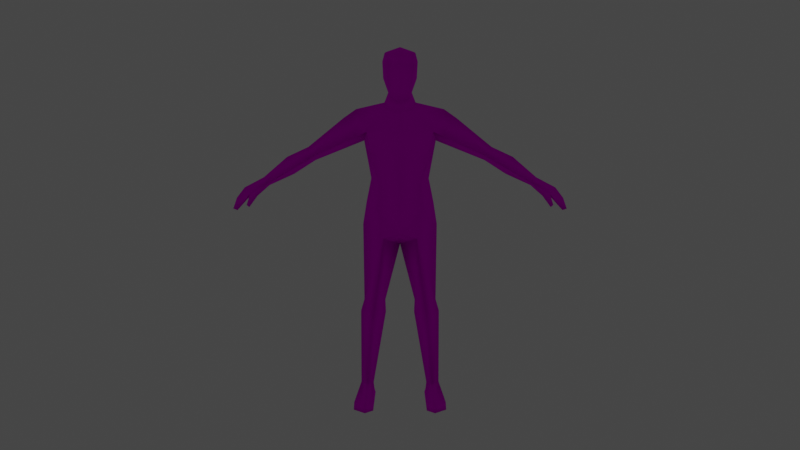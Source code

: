 # Source: human.blend  (saved by Blender 4.0.36; exported with 4.5.12 LTS)
import bpy
from mathutils import Matrix  # noqa: F401  (used for matrix-valued properties, if any)

bpy.ops.wm.read_factory_settings(use_empty=True)
scene = bpy.context.scene
scene.name = 'Scene'

# ---- collections
col_collection = bpy.data.collections.new('Collection'); scene.collection.children.link(col_collection)

# ---- images (referenced by path relative to the original .blend; pixels are not part of the script)
import os
ASSET_DIR = os.environ.get("B2B_ASSET_DIR", "")  # directory of the original .blend (textures are referenced by path, not embedded)
HERE = os.path.dirname(os.path.abspath(__file__))  # packed textures are extracted next to this script under _unpacked/

def load_image(name, relpath, width, height, colorspace="sRGB"):
    """Load a texture the original file referenced (path relative to the .blend, or extracted next to this script)."""
    p = next((c for c in (os.path.join(HERE, relpath), os.path.join(ASSET_DIR, relpath)) if relpath and os.path.exists(c)), "")
    if p:
        img = bpy.data.images.load(p, check_existing=True)
        img.name = name
    else:  # same state as the original file: an image datablock whose file is absent (Cycles renders it pink)
        img = bpy.data.images.new(name, width, height)
        img.source = "FILE"
        img.filepath = "//" + (relpath or name)
    img.colorspace_settings.name = colorspace
    return img
img_human_png = load_image('human.png', 'human.png', 1024, 1024, 'sRGB')

# ---- materials (node trees are filled in below, after node groups)
mat_human = bpy.data.materials.new('human')
mat_human.use_transparent_shadow = False
mat_human.roughness = 0.5

# ---- material node trees
mat_human.use_nodes = True; mat_human.node_tree.nodes.clear()
_N = mat_human.node_tree.nodes; _L = mat_human.node_tree.links
n0 = _N.new('ShaderNodeBsdfPrincipled'); n0.name = 'Principled BSDF'; n0.location = (10, 300)
n0.distribution = 'GGX'
n0.subsurface_method = 'BURLEY'
n0.inputs[2].default_value = 1.0
n0.inputs[3].default_value = 1.45
n0.inputs[13].default_value = 0.0
n0.inputs[27].default_value = (0.0, 0.0, 0.0, 1.0)
n0.inputs[28].default_value = 1.0
n1 = _N.new('ShaderNodeOutputMaterial'); n1.name = 'Material Output'; n1.location = (300, 300)
n2 = _N.new('ShaderNodeTexImage'); n2.name = 'Image Texture'; n2.location = (-300, 600)
n2.image = img_human_png
_L.new(n0.outputs[0], n1.inputs[0])
_L.new(n2.outputs[0], n0.inputs[0])
n1.is_active_output = True

# ---- world
world_world = bpy.data.worlds.new('World'); scene.world = world_world
world_world.use_nodes = True; world_world.node_tree.nodes.clear()
_N = world_world.node_tree.nodes; _L = world_world.node_tree.links
n0 = _N.new('ShaderNodeOutputWorld'); n0.name = 'World Output'; n0.location = (300, 300)
n1 = _N.new('ShaderNodeBackground'); n1.name = 'Background'; n1.location = (10, 300)
n1.inputs[0].default_value = (0.05088, 0.05088, 0.05088, 1.0)
_L.new(n1.outputs[0], n0.inputs[0])
n0.is_active_output = True
world_world.color = (0.05088, 0.05088, 0.05088)
world_world.use_sun_shadow = False
world_world.sun_shadow_jitter_overblur = 0.0

# ---- cameras
cam_camera = bpy.data.cameras.new('Camera')
cam_camera.clip_start = 0.003
cam_camera.clip_end = 100.0
cam_camera.lens = 49.45
cam_camera.lens_unit = 'FOV'

# ---- lights
light_point = bpy.data.lights.new('Point', 'POINT')
light_point.transmission_factor = 0.0
light_point.use_soft_falloff = False
light_point.shadow_maximum_resolution = 0.006
light_point.use_absolute_resolution = True

# ---- meshes
me_human = bpy.data.meshes.new('human')
me_human.from_pydata([(0.06395, 0.05632, 1.664), (0.03125, -0.09713, 1.579), (0.05459, -0.02133, 1.59), (0.07741, -0.02355, 1.657), (0.0596, 0.02353, 1.772), (0.07009, -0.02436, 1.776), (0.05653, -0.07455, 1.772), (0.0939, -0.1114, 1.176), (0.1359, -0.03723, 1.181), (0.1069, 0.04357, 1.186), (0.1062, -0.1109, 1.047), (0.16, -0.01821, 1.056), (0.107, 0.06961, 1.047), (0.135, -0.1023, 1.317), (0.1688, 0.00827, 1.353), (0.135, 0.07555, 1.293), (0.1545, -0.08578, 1.42), (0.1496, 0.09857, 1.419), (0.07921, -0.1189, 0.9056), (0.1773, -0.01808, 0.9451), (0.08197, 0.07631, 0.9064), (0.1222, -0.07669, 0.5502), (0.1228, 0.06298, 0.4603), (0.117, 0.04828, 0.5432), (0.07241, -0.006686, 0.5411), (0.1331, -0.06766, 0.4631), (0.1764, 0.0001169, 0.5411), (0.1965, -0.002573, 0.08281), (0.1937, 0.002316, 0.4777), (0.06975, -0.009362, 0.4777), (0.1643, -0.03617, 0.08281), (0.1588, 0.04493, 0.08281), (0.1338, -0.007654, 0.08281), (0.1194, 0.05273, 0.5102), (0.1275, -0.0795, 0.5109), (0.1851, 0.001081, 0.5094), (0.07105, -0.007985, 0.5094), (0.2298, -0.1215, 0.03017), (0.1731, -0.1586, 0.03017), (0.1321, -0.131, 0.03017), (0.2315, -0.1435, -0.0001111), (0.1749, -0.1806, -0.0001111), (0.1338, -0.1529, -0.0001111), (0.1939, 0.03141, 0.03017), (0.157, 0.06843, 0.03017), (0.1311, 0.02633, 0.03017), (0.1972, 0.04538, -0.0001111), (0.157, 0.06843, -0.0001111), (0.1256, 0.03959, -0.0001111), (0.05355, -0.05125, 1.513), (0.0752, -0.006359, 1.533), (0.05943, 0.04832, 1.53), (0.2054, 0.02364, 1.501), (0.2643, 0.01896, 1.46), (0.2078, -0.06563, 1.389), (0.2078, 0.08613, 1.389), (0.4014, 0.01698, 1.254), (0.6512, 0.01616, 1.169), (0.4016, -0.02896, 1.292), (0.3975, 0.05733, 1.294), (0.6248, 0.01733, 1.129), (0.4337, 0.01809, 1.319), (0.4373, -0.03828, 1.273), (0.6386, -0.02476, 1.146), (0.6386, 0.05341, 1.146), (0.5039, 0.01755, 1.186), (0.4253, 0.06891, 1.278), (0.5362, 0.01763, 1.27), (0.7452, 0.01616, 1.118), (0.7855, 0.01616, 1.065), (0.8056, 0.01769, 1.01), (0.7157, -0.03132, 1.098), (0.7787, -0.02705, 1.017), (0.7205, 0.0678, 1.092), (0.7744, 0.06723, 1.03), (0.6663, 0.06209, 1.126), (0.6798, -0.04052, 1.097), (0.7173, 0.01733, 1.077), (0.7788, 0.01733, 1.016), (0.6802, -0.01265, 1.086), (0.6526, 0.01733, 1.113), (0.06137, -0.1157, 1.732), (0.06137, 0.05689, 1.741), (0.08109, -0.02421, 1.735), (0.04985, -0.1154, 1.64), (0.03775, -0.05753, 1.578), (0.04836, 0.026, 1.591), (0.7306, -0.04616, 1.05), (0.7189, -0.05405, 1.043), (0.7188, -0.04278, 1.038), (-0.06395, 0.05632, 1.664), (0.0, 0.07164, 1.656), (0.0, -0.1098, 1.568), (-0.03125, -0.09713, 1.579), (-0.05459, -0.02133, 1.59), (-0.07741, -0.02355, 1.657), (-0.0596, 0.02353, 1.772), (0.0, 0.03398, 1.791), (-0.07009, -0.02436, 1.776), (0.0, -0.0261, 1.8), (-0.05653, -0.07455, 1.772), (0.0, -0.09017, 1.788), (0.0, 0.06577, 1.187), (0.0, -0.1426, 1.174), (-0.0939, -0.1114, 1.176), (-0.1359, -0.03723, 1.181), (-0.1069, 0.04357, 1.186), (0.0, 0.1016, 1.052), (0.0, -0.1316, 1.044), (-0.1062, -0.1109, 1.047), (-0.16, -0.01821, 1.056), (-0.107, 0.06961, 1.047), (0.0, 0.07825, 1.293), (0.0, -0.1508, 1.316), (-0.135, -0.1023, 1.317), (-0.1688, 0.00827, 1.353), (-0.135, 0.07555, 1.293), (0.0, 0.094, 1.422), (0.0, -0.1253, 1.422), (-0.1545, -0.08578, 1.42), (-0.1496, 0.09857, 1.419), (0.0, 0.1056, 0.9745), (0.0, -0.1233, 0.9315), (-0.07921, -0.1189, 0.9056), (-0.1773, -0.01808, 0.9451), (-0.08197, 0.07631, 0.9064), (0.0, -1.361e-07, 0.8352), (-0.1222, -0.07669, 0.5502), (-0.1228, 0.06298, 0.4603), (-0.117, 0.04828, 0.5432), (-0.07241, -0.006686, 0.5411), (-0.1331, -0.06766, 0.4631), (-0.1764, 0.0001169, 0.5411), (-0.1965, -0.002573, 0.08281), (-0.1937, 0.002316, 0.4777), (-0.06975, -0.009362, 0.4777), (-0.1643, -0.03617, 0.08281), (-0.1588, 0.04493, 0.08281), (-0.1338, -0.007654, 0.08281), (-0.1194, 0.05273, 0.5102), (-0.1275, -0.0795, 0.5109), (-0.1851, 0.001081, 0.5094), (-0.07105, -0.007985, 0.5094), (-0.2298, -0.1215, 0.03017), (-0.1731, -0.1586, 0.03017), (-0.1321, -0.131, 0.03017), (-0.2315, -0.1435, -0.0001111), (-0.1749, -0.1806, -0.0001111), (-0.1338, -0.1529, -0.0001111), (-0.1939, 0.03141, 0.03017), (-0.157, 0.06843, 0.03017), (-0.1311, 0.02633, 0.03017), (-0.1972, 0.04538, -0.0001111), (-0.157, 0.06843, -0.0001111), (-0.1256, 0.03959, -0.0001111), (0.0, 0.05968, 1.526), (-0.05355, -0.05125, 1.513), (0.0, -0.06744, 1.507), (-0.0752, -0.006359, 1.533), (-0.05943, 0.04832, 1.53), (-0.2054, 0.02364, 1.501), (-0.2643, 0.01896, 1.46), (-0.2078, -0.06563, 1.389), (-0.2078, 0.08613, 1.389), (-0.4014, 0.01698, 1.254), (-0.6512, 0.01616, 1.169), (-0.4016, -0.02896, 1.292), (-0.3975, 0.05733, 1.294), (-0.6248, 0.01733, 1.129), (-0.4337, 0.01809, 1.319), (-0.4373, -0.03828, 1.273), (-0.6386, -0.02476, 1.146), (-0.6386, 0.05341, 1.146), (-0.5039, 0.01755, 1.186), (-0.4253, 0.06891, 1.278), (-0.5362, 0.01763, 1.27), (-0.7452, 0.01616, 1.118), (-0.7855, 0.01616, 1.065), (-0.8056, 0.01769, 1.01), (-0.7157, -0.03132, 1.098), (-0.7787, -0.02705, 1.017), (-0.7205, 0.0678, 1.092), (-0.7744, 0.06723, 1.03), (-0.6663, 0.06209, 1.126), (-0.6798, -0.04052, 1.097), (-0.7173, 0.01733, 1.077), (-0.7788, 0.01733, 1.016), (-0.6802, -0.01265, 1.086), (-0.6526, 0.01733, 1.113), (0.0, -0.1305, 1.741), (0.0, 0.07447, 1.743), (-0.06137, -0.1157, 1.732), (-0.06137, 0.05689, 1.741), (-0.08109, -0.02421, 1.735), (0.0, -0.1317, 1.637), (-0.04985, -0.1154, 1.64), (0.0, -0.07493, 1.573), (-0.03775, -0.05753, 1.578), (0.0, 0.03862, 1.587), (-0.04836, 0.026, 1.591), (-0.7306, -0.04616, 1.05), (-0.7189, -0.05405, 1.043), (-0.7188, -0.04278, 1.038)], [], [(82, 190, 97, 4), (1, 2, 3, 84), (189, 81, 6, 101), (84, 3, 83, 81), (2, 0, 3), (81, 83, 5, 6), (83, 82, 4, 5), (1, 92, 196, 85), (2, 86, 0), (4, 97, 99, 5), (5, 99, 101, 6), (9, 8, 11, 12), (7, 103, 108, 10), (102, 9, 12, 107), (8, 7, 10, 11), (8, 9, 15, 14), (103, 7, 13, 113), (9, 102, 112, 15), (7, 8, 14, 13), (14, 15, 17), (113, 13, 16, 118), (15, 112, 117, 17), (13, 14, 16), (107, 12, 20, 121), (10, 108, 122, 18), (122, 126, 18), (20, 126, 121), (18, 126, 24, 21), (126, 20, 23, 24), (73, 75, 57, 68), (11, 19, 20, 12), (29, 22, 31, 32), (35, 34, 25, 28), (34, 36, 29, 25), (33, 35, 28, 22), (36, 33, 22, 29), (28, 25, 30, 27), (22, 28, 27, 31), (25, 29, 32, 30), (24, 23, 33, 36), (23, 26, 35, 33), (21, 24, 36, 34), (26, 21, 34, 35), (27, 30, 38, 37), (30, 32, 39, 38), (37, 38, 41, 40), (38, 39, 42, 41), (31, 27, 43, 44), (32, 31, 44, 45), (44, 43, 46, 47), (45, 44, 47, 48), (27, 37, 43), (32, 45, 39), (40, 46, 43, 37), (39, 45, 48, 42), (48, 46, 42), (40, 41, 42), (42, 46, 40), (47, 46, 48), (118, 49, 157), (17, 117, 155, 51), (49, 118, 16), (52, 49, 16), (52, 17, 51), (51, 86, 2, 50), (50, 2, 85, 49), (49, 85, 196, 157), (49, 52, 50), (50, 52, 51), (52, 16, 54), (52, 55, 17), (53, 52, 54), (53, 55, 52), (14, 54, 16), (17, 55, 14), (54, 14, 56, 58), (53, 54, 58, 61), (14, 55, 59, 56), (55, 53, 61, 59), (61, 58, 62), (56, 59, 66), (59, 61, 66), (58, 56, 62), (66, 67, 57, 64), (65, 66, 64, 60), (67, 62, 63, 57), (62, 65, 60, 63), (62, 56, 65), (61, 62, 67), (56, 66, 65), (66, 61, 67), (69, 68, 71, 72), (70, 69, 72), (63, 71, 68, 57), (74, 73, 68, 69), (70, 74, 69), (64, 57, 75), (71, 63, 76), (72, 78, 70), (74, 70, 78), (72, 71, 77, 78), (74, 78, 77, 73), (76, 63, 79), (60, 79, 63), (60, 64, 75, 80), (79, 60, 80), (73, 77, 80, 75), (71, 79, 80), (80, 77, 71), (3, 0, 82, 83), (92, 1, 84, 194), (0, 91, 190, 82), (194, 84, 81, 189), (155, 198, 86, 51), (76, 79, 89, 88), (79, 71, 87, 89), (71, 76, 88, 87), (87, 88, 89), (85, 2, 1), (0, 86, 198, 91), (26, 19, 18, 21), (20, 19, 26, 23), (19, 11, 10, 18), (192, 96, 97, 190), (93, 195, 95, 94), (189, 101, 100, 191), (195, 191, 193, 95), (94, 95, 90), (191, 100, 98, 193), (193, 98, 96, 192), (93, 197, 196, 92), (94, 90, 199), (96, 98, 99, 97), (98, 100, 101, 99), (106, 111, 110, 105), (104, 109, 108, 103), (102, 107, 111, 106), (105, 110, 109, 104), (105, 115, 116, 106), (103, 113, 114, 104), (106, 116, 112, 102), (104, 114, 115, 105), (115, 120, 116), (113, 118, 119, 114), (116, 120, 117, 112), (114, 119, 115), (107, 121, 125, 111), (109, 123, 122, 108), (122, 123, 126), (125, 121, 126), (123, 127, 130, 126), (126, 130, 129, 125), (181, 176, 165, 183), (110, 111, 125, 124), (135, 138, 137, 128), (141, 134, 131, 140), (140, 131, 135, 142), (139, 128, 134, 141), (142, 135, 128, 139), (134, 133, 136, 131), (128, 137, 133, 134), (131, 136, 138, 135), (130, 142, 139, 129), (129, 139, 141, 132), (127, 140, 142, 130), (132, 141, 140, 127), (133, 143, 144, 136), (136, 144, 145, 138), (143, 146, 147, 144), (144, 147, 148, 145), (137, 150, 149, 133), (138, 151, 150, 137), (150, 153, 152, 149), (151, 154, 153, 150), (133, 149, 143), (138, 145, 151), (146, 143, 149, 152), (145, 148, 154, 151), (154, 148, 152), (146, 148, 147), (148, 146, 152), (153, 154, 152), (118, 157, 156), (120, 159, 155, 117), (156, 119, 118), (160, 119, 156), (160, 159, 120), (159, 158, 94, 199), (158, 156, 197, 94), (156, 157, 196, 197), (156, 158, 160), (158, 159, 160), (160, 162, 119), (160, 120, 163), (161, 162, 160), (161, 160, 163), (115, 119, 162), (120, 115, 163), (162, 166, 164, 115), (161, 169, 166, 162), (115, 164, 167, 163), (163, 167, 169, 161), (169, 170, 166), (164, 174, 167), (167, 174, 169), (166, 170, 164), (174, 172, 165, 175), (173, 168, 172, 174), (175, 165, 171, 170), (170, 171, 168, 173), (170, 173, 164), (169, 175, 170), (164, 173, 174), (174, 175, 169), (177, 180, 179, 176), (178, 180, 177), (171, 165, 176, 179), (182, 177, 176, 181), (178, 177, 182), (172, 183, 165), (179, 184, 171), (180, 178, 186), (182, 186, 178), (180, 186, 185, 179), (182, 181, 185, 186), (184, 187, 171), (168, 171, 187), (168, 188, 183, 172), (187, 188, 168), (181, 183, 188, 185), (179, 188, 187), (188, 179, 185), (95, 193, 192, 90), (92, 194, 195, 93), (90, 192, 190, 91), (194, 189, 191, 195), (155, 159, 199, 198), (184, 201, 202, 187), (187, 202, 200, 179), (179, 200, 201, 184), (200, 202, 201), (197, 93, 94), (90, 91, 198, 199), (132, 127, 123, 124), (125, 129, 132, 124), (124, 123, 109, 110)])
me_human.polygons.foreach_set('use_smooth', [True] * 246)
_uv = me_human.uv_layers.new(name='UVMap')
_uv.uv.foreach_set('vector', [0.9025, 0.8789, 0.9581, 0.9033, 0.9075, 0.9564, 0.8759, 0.9025, 0.7469, 0.7388, 0.842, 0.7212, 0.8405, 0.8032, 0.7564, 0.7981, 0.7131, 0.897, 0.7702, 0.8672, 0.7976, 0.902, 0.7613, 0.9493, 0.7564, 0.7981, 0.8405, 0.8032, 0.8394, 0.8688, 0.7702, 0.8672, 0.842, 0.7212, 0.9118, 0.8166, 0.8405, 0.8032, 0.7702, 0.8672, 0.8394, 0.8688, 0.8385, 0.901, 0.7976, 0.902, 0.8394, 0.8688, 0.9025, 0.8789, 0.8759, 0.9025, 0.8385, 0.901, 0.7469, 0.7388, 0.7131, 0.7273, 0.741, 0.7011, 0.7895, 0.7208, 0.842, 0.7212, 0.9007, 0.7296, 0.9118, 0.8166, 0.8759, 0.9025, 0.9075, 0.9564, 0.8359, 0.9733, 0.8385, 0.901, 0.8385, 0.901, 0.8359, 0.9733, 0.7613, 0.9493, 0.7976, 0.902, 0.2134, 0.4466, 0.2306, 0.3962, 0.3042, 0.4168, 0.2958, 0.4762, 0.2385, 0.346, 0.2402, 0.2905, 0.3152, 0.2905, 0.3129, 0.3541, 0.1956, 0.5115, 0.2134, 0.4466, 0.2958, 0.4762, 0.2762, 0.5402, 0.2306, 0.3962, 0.2385, 0.346, 0.3129, 0.3541, 0.3042, 0.4168, 0.2306, 0.3962, 0.2134, 0.4466, 0.1522, 0.4337, 0.1396, 0.3944, 0.2402, 0.2905, 0.2385, 0.346, 0.1638, 0.3521, 0.1695, 0.2905, 0.2134, 0.4466, 0.1956, 0.5115, 0.1361, 0.4997, 0.1522, 0.4337, 0.2385, 0.346, 0.2306, 0.3962, 0.1396, 0.3944, 0.1638, 0.3521, 0.1396, 0.3944, 0.1522, 0.4337, 0.1052, 0.4145, 0.1695, 0.2905, 0.1638, 0.3521, 0.1225, 0.3559, 0.1204, 0.2905, 0.1522, 0.4337, 0.1361, 0.4997, 0.06471, 0.4734, 0.1052, 0.4145, 0.1638, 0.3521, 0.1396, 0.3944, 0.1225, 0.3559, 0.2762, 0.5402, 0.2958, 0.4762, 0.3741, 0.5103, 0.3217, 0.5523, 0.3129, 0.3541, 0.3152, 0.2905, 0.3847, 0.2905, 0.3981, 0.3409, 0.3847, 0.2905, 0.4825, 0.2905, 0.3981, 0.3409, 0.3741, 0.5103, 0.4261, 0.5719, 0.3217, 0.5523, 0.4841, 0.4799, 0.5248, 0.4053, 0.6978, 0.4345, 0.6904, 0.4847, 0.5248, 0.4053, 0.5071, 0.3328, 0.7033, 0.3945, 0.6978, 0.4345, 0.2451, 0.6155, 0.2467, 0.5794, 0.2791, 0.5602, 0.277, 0.6155, 0.3042, 0.4168, 0.3708, 0.426, 0.3741, 0.5103, 0.2958, 0.4762, 0.7327, 0.4395, 0.7501, 0.3933, 0.9551, 0.4335, 0.949, 0.465, 0.7228, 0.5375, 0.7122, 0.4853, 0.7387, 0.4859, 0.7403, 0.5363, 0.7122, 0.4853, 0.7154, 0.437, 0.7327, 0.4395, 0.7387, 0.4859, 0.7205, 0.5847, 0.7228, 0.5375, 0.7403, 0.5363, 0.7504, 0.5871, 0.7154, 0.437, 0.7214, 0.3945, 0.7501, 0.3933, 0.7327, 0.4395, 0.7403, 0.5363, 0.7387, 0.4859, 0.9489, 0.4871, 0.9517, 0.5117, 0.7504, 0.5871, 0.7403, 0.5363, 0.9517, 0.5117, 0.9553, 0.545, 0.7387, 0.4859, 0.7327, 0.4395, 0.949, 0.465, 0.9489, 0.4871, 0.6978, 0.4345, 0.7033, 0.3945, 0.7214, 0.3945, 0.7154, 0.437, 0.7023, 0.5839, 0.7034, 0.5389, 0.7228, 0.5375, 0.7205, 0.5847, 0.6904, 0.4847, 0.6978, 0.4345, 0.7154, 0.437, 0.7122, 0.4853, 0.7034, 0.5389, 0.6904, 0.4847, 0.7122, 0.4853, 0.7228, 0.5375, 0.8453, 0.3452, 0.833, 0.3253, 0.7737, 0.3237, 0.7859, 0.3486, 0.833, 0.3253, 0.8465, 0.3097, 0.7859, 0.3069, 0.7737, 0.3237, 0.7859, 0.3486, 0.7737, 0.3237, 0.7558, 0.3229, 0.7689, 0.355, 0.7737, 0.3237, 0.7859, 0.3069, 0.7688, 0.3001, 0.7558, 0.3229, 0.8746, 0.3543, 0.8453, 0.3452, 0.8506, 0.3766, 0.8761, 0.3835, 0.8465, 0.3097, 0.8745, 0.3007, 0.8761, 0.2717, 0.8522, 0.2784, 0.8761, 0.3835, 0.8506, 0.3766, 0.85, 0.3935, 0.8729, 0.3985, 0.8522, 0.2784, 0.8761, 0.2717, 0.8728, 0.2569, 0.8519, 0.2616, 0.8453, 0.3452, 0.7859, 0.3486, 0.8506, 0.3766, 0.8465, 0.3097, 0.8522, 0.2784, 0.7859, 0.3069, 0.7689, 0.355, 0.85, 0.3935, 0.8506, 0.3766, 0.7859, 0.3486, 0.7859, 0.3069, 0.8522, 0.2784, 0.8519, 0.2616, 0.7688, 0.3001, 0.9028, 0.277, 0.9366, 0.2803, 0.8904, 0.3671, 0.9366, 0.371, 0.9072, 0.3834, 0.8904, 0.3671, 0.8904, 0.3671, 0.9366, 0.2803, 0.9366, 0.371, 0.9199, 0.2662, 0.9366, 0.2803, 0.9028, 0.277, 0.1204, 0.2905, 0.05378, 0.3264, 0.06161, 0.2905, 0.1052, 0.4145, 0.06471, 0.4734, 0.01392, 0.4256, 0.03696, 0.3947, 0.05378, 0.3264, 0.1204, 0.2905, 0.1225, 0.3559, 0.09904, 0.3844, 0.05378, 0.3264, 0.1225, 0.3559, 0.09904, 0.3844, 0.1052, 0.4145, 0.03696, 0.3947, 0.9148, 0.6512, 0.9007, 0.7296, 0.842, 0.7212, 0.8568, 0.656, 0.8568, 0.656, 0.842, 0.7212, 0.7895, 0.7208, 0.8057, 0.641, 0.8057, 0.641, 0.7895, 0.7208, 0.741, 0.7011, 0.7504, 0.6323, 0.05378, 0.3264, 0.09904, 0.3844, 0.05009, 0.3597, 0.05009, 0.3597, 0.09904, 0.3844, 0.03696, 0.3947, 0.3492, 0.9873, 0.2768, 0.9881, 0.2826, 0.9551, 0.3492, 0.9873, 0.4049, 0.9552, 0.4101, 0.9881, 0.3476, 0.9517, 0.3492, 0.9873, 0.2826, 0.9551, 0.3476, 0.9517, 0.4049, 0.9552, 0.3492, 0.9873, 0.2365, 0.9456, 0.2826, 0.9551, 0.2768, 0.9881, 0.4101, 0.9881, 0.4049, 0.9552, 0.4518, 0.9512, 0.2826, 0.9551, 0.2365, 0.9456, 0.2816, 0.8138, 0.3115, 0.8283, 0.3476, 0.9517, 0.2826, 0.9551, 0.3115, 0.8283, 0.3498, 0.8258, 0.4518, 0.9512, 0.4049, 0.9552, 0.385, 0.832, 0.4129, 0.8189, 0.4049, 0.9552, 0.3476, 0.9517, 0.3498, 0.8258, 0.385, 0.832, 0.3498, 0.8258, 0.3115, 0.8283, 0.3146, 0.8059, 0.4129, 0.8189, 0.385, 0.832, 0.3835, 0.8141, 0.385, 0.832, 0.3498, 0.8258, 0.3835, 0.8141, 0.3115, 0.8283, 0.2816, 0.8138, 0.3146, 0.8059, 0.3835, 0.8141, 0.3508, 0.7684, 0.3542, 0.6932, 0.3791, 0.6918, 0.4111, 0.7583, 0.3835, 0.8141, 0.3791, 0.6918, 0.4008, 0.6909, 0.3508, 0.7684, 0.3146, 0.8059, 0.3278, 0.6894, 0.3542, 0.6932, 0.3146, 0.8059, 0.2883, 0.7525, 0.3038, 0.6863, 0.3278, 0.6894, 0.3146, 0.8059, 0.2816, 0.8138, 0.2883, 0.7525, 0.3498, 0.8258, 0.3146, 0.8059, 0.3508, 0.7684, 0.4129, 0.8189, 0.3835, 0.8141, 0.4111, 0.7583, 0.3835, 0.8141, 0.3498, 0.8258, 0.3508, 0.7684, 0.2767, 0.6472, 0.277, 0.6155, 0.3077, 0.6128, 0.3031, 0.6671, 0.2761, 0.677, 0.2767, 0.6472, 0.3031, 0.6671, 0.3061, 0.5619, 0.3077, 0.6128, 0.277, 0.6155, 0.2791, 0.5602, 0.2473, 0.6598, 0.2451, 0.6155, 0.277, 0.6155, 0.2767, 0.6472, 0.2761, 0.677, 0.2473, 0.6598, 0.2767, 0.6472, 0.2528, 0.5597, 0.2791, 0.5602, 0.2467, 0.5794, 0.3077, 0.6128, 0.3061, 0.5619, 0.3197, 0.596, 0.3952, 0.6817, 0.4163, 0.6749, 0.4211, 0.6879, 0.4391, 0.6623, 0.4211, 0.6879, 0.4163, 0.6749, 0.3952, 0.6817, 0.376, 0.6331, 0.4033, 0.6317, 0.4163, 0.6749, 0.4391, 0.6623, 0.4163, 0.6749, 0.4033, 0.6317, 0.4295, 0.6212, 0.3578, 0.6021, 0.3698, 0.569, 0.3725, 0.6107, 0.3937, 0.5732, 0.3725, 0.6107, 0.3698, 0.569, 0.3937, 0.5732, 0.4144, 0.5739, 0.4188, 0.5901, 0.3927, 0.5903, 0.3725, 0.6107, 0.3937, 0.5732, 0.3927, 0.5903, 0.4295, 0.6212, 0.4033, 0.6317, 0.3927, 0.5903, 0.4188, 0.5901, 0.376, 0.6331, 0.3725, 0.6107, 0.3927, 0.5903, 0.3927, 0.5903, 0.4033, 0.6317, 0.376, 0.6331, 0.8405, 0.8032, 0.9118, 0.8166, 0.9025, 0.8789, 0.8394, 0.8688, 0.7131, 0.7273, 0.7469, 0.7388, 0.7564, 0.7981, 0.7131, 0.796, 0.9118, 0.8166, 0.9728, 0.8119, 0.9581, 0.9033, 0.9025, 0.8789, 0.7131, 0.796, 0.7564, 0.7981, 0.7702, 0.8672, 0.7131, 0.897, 0.9818, 0.6627, 0.9615, 0.7314, 0.9007, 0.7296, 0.9148, 0.6512, 0.3578, 0.6021, 0.3725, 0.6107, 0.3454, 0.6366, 0.3406, 0.6327, 0.3725, 0.6107, 0.376, 0.6331, 0.3517, 0.6428, 0.3454, 0.6366, 0.3077, 0.6128, 0.3197, 0.596, 0.3354, 0.6307, 0.3273, 0.634, 0.3517, 0.6428, 0.3437, 0.6426, 0.3454, 0.6366, 0.7895, 0.7208, 0.842, 0.7212, 0.7469, 0.7388, 0.9118, 0.8166, 0.9007, 0.7296, 0.9615, 0.7314, 0.9728, 0.8119, 0.7034, 0.5389, 0.4722, 0.5573, 0.4841, 0.4799, 0.6904, 0.4847, 0.5003, 0.6267, 0.4722, 0.5573, 0.7034, 0.5389, 0.7023, 0.5839, 0.3708, 0.426, 0.3042, 0.4168, 0.3129, 0.3541, 0.3981, 0.3409, 0.5236, 0.8789, 0.5503, 0.9025, 0.5186, 0.9564, 0.468, 0.9033, 0.6793, 0.7388, 0.6698, 0.7981, 0.5857, 0.8032, 0.5841, 0.7212, 0.7131, 0.897, 0.6649, 0.9493, 0.6285, 0.902, 0.6559, 0.8672, 0.6698, 0.7981, 0.6559, 0.8672, 0.5867, 0.8688, 0.5857, 0.8032, 0.5841, 0.7212, 0.5857, 0.8032, 0.5143, 0.8166, 0.6559, 0.8672, 0.6285, 0.902, 0.5877, 0.901, 0.5867, 0.8688, 0.5867, 0.8688, 0.5877, 0.901, 0.5503, 0.9025, 0.5236, 0.8789, 0.6793, 0.7388, 0.6366, 0.7208, 0.6851, 0.7011, 0.7131, 0.7273, 0.5841, 0.7212, 0.5143, 0.8166, 0.5254, 0.7296, 0.5503, 0.9025, 0.5877, 0.901, 0.5903, 0.9733, 0.5186, 0.9564, 0.5877, 0.901, 0.6285, 0.902, 0.6649, 0.9493, 0.5903, 0.9733, 0.2134, 0.1343, 0.2958, 0.1047, 0.3042, 0.1641, 0.2306, 0.1847, 0.2385, 0.2349, 0.3129, 0.2268, 0.3152, 0.2905, 0.2402, 0.2905, 0.1956, 0.06938, 0.2762, 0.04074, 0.2958, 0.1047, 0.2134, 0.1343, 0.2306, 0.1847, 0.3042, 0.1641, 0.3129, 0.2268, 0.2385, 0.2349, 0.2306, 0.1847, 0.1396, 0.1865, 0.1522, 0.1472, 0.2134, 0.1343, 0.2402, 0.2905, 0.1695, 0.2905, 0.1638, 0.2288, 0.2385, 0.2349, 0.2134, 0.1343, 0.1522, 0.1472, 0.1361, 0.08121, 0.1956, 0.06938, 0.2385, 0.2349, 0.1638, 0.2288, 0.1396, 0.1865, 0.2306, 0.1847, 0.1396, 0.1865, 0.1052, 0.1665, 0.1522, 0.1472, 0.1695, 0.2905, 0.1204, 0.2905, 0.1225, 0.225, 0.1638, 0.2288, 0.1522, 0.1472, 0.1052, 0.1665, 0.06471, 0.1075, 0.1361, 0.08121, 0.1638, 0.2288, 0.1225, 0.225, 0.1396, 0.1865, 0.2762, 0.04074, 0.3217, 0.02865, 0.3741, 0.07061, 0.2958, 0.1047, 0.3129, 0.2268, 0.3981, 0.24, 0.3847, 0.2905, 0.3152, 0.2905, 0.3847, 0.2905, 0.3981, 0.24, 0.4825, 0.2905, 0.3741, 0.07061, 0.3217, 0.02865, 0.4261, 0.008963, 0.487, 0.166, 0.6933, 0.1672, 0.6992, 0.2175, 0.5255, 0.2418, 0.5255, 0.2418, 0.6992, 0.2175, 0.7036, 0.2577, 0.5057, 0.3137, 0.2213, 0.6192, 0.1895, 0.6186, 0.1885, 0.5633, 0.2205, 0.5831, 0.3042, 0.1641, 0.2958, 0.1047, 0.3741, 0.07061, 0.3708, 0.1549, 0.7342, 0.2136, 0.9512, 0.1944, 0.9564, 0.2261, 0.7503, 0.2603, 0.7272, 0.1154, 0.7447, 0.1171, 0.7416, 0.1674, 0.7151, 0.1672, 0.7151, 0.1672, 0.7416, 0.1674, 0.7342, 0.2136, 0.7168, 0.2156, 0.7263, 0.06814, 0.7563, 0.06661, 0.7447, 0.1171, 0.7272, 0.1154, 0.7168, 0.2156, 0.7342, 0.2136, 0.7503, 0.2603, 0.7217, 0.2582, 0.7447, 0.1171, 0.9553, 0.1478, 0.9518, 0.1723, 0.7416, 0.1674, 0.7563, 0.06661, 0.9598, 0.1147, 0.9553, 0.1478, 0.7447, 0.1171, 0.7416, 0.1674, 0.9518, 0.1723, 0.9512, 0.1944, 0.7342, 0.2136, 0.6992, 0.2175, 0.7168, 0.2156, 0.7217, 0.2582, 0.7036, 0.2577, 0.708, 0.06842, 0.7263, 0.06814, 0.7272, 0.1154, 0.7079, 0.1134, 0.6933, 0.1672, 0.7151, 0.1672, 0.7168, 0.2156, 0.6992, 0.2175, 0.7079, 0.1134, 0.7272, 0.1154, 0.7151, 0.1672, 0.6933, 0.1672, 0.8457, 0.3453, 0.7863, 0.3487, 0.7741, 0.3238, 0.8334, 0.3254, 0.8334, 0.3254, 0.7741, 0.3238, 0.7863, 0.307, 0.8469, 0.3098, 0.7863, 0.3487, 0.7693, 0.3551, 0.7562, 0.323, 0.7741, 0.3238, 0.7741, 0.3238, 0.7562, 0.323, 0.7692, 0.3002, 0.7863, 0.307, 0.875, 0.3544, 0.8765, 0.3836, 0.851, 0.3767, 0.8457, 0.3453, 0.8469, 0.3098, 0.8525, 0.2785, 0.8765, 0.2718, 0.8749, 0.3008, 0.8765, 0.3836, 0.8733, 0.3985, 0.8504, 0.3936, 0.851, 0.3767, 0.8525, 0.2785, 0.8523, 0.2617, 0.8732, 0.257, 0.8765, 0.2718, 0.8457, 0.3453, 0.851, 0.3767, 0.7863, 0.3487, 0.8469, 0.3098, 0.7863, 0.307, 0.8525, 0.2785, 0.7693, 0.3551, 0.7863, 0.3487, 0.851, 0.3767, 0.8504, 0.3936, 0.7863, 0.307, 0.7692, 0.3002, 0.8523, 0.2617, 0.8525, 0.2785, 0.9029, 0.2768, 0.8905, 0.3669, 0.9367, 0.2802, 0.9367, 0.3708, 0.8905, 0.3669, 0.9072, 0.3833, 0.8905, 0.3669, 0.9367, 0.3708, 0.9367, 0.2802, 0.9199, 0.2661, 0.9029, 0.2768, 0.9367, 0.2802, 0.1204, 0.2905, 0.06161, 0.2905, 0.05378, 0.2545, 0.1052, 0.1665, 0.03696, 0.1863, 0.01392, 0.1553, 0.06471, 0.1075, 0.05378, 0.2545, 0.1225, 0.225, 0.1204, 0.2905, 0.09904, 0.1965, 0.1225, 0.225, 0.05378, 0.2545, 0.09904, 0.1965, 0.03696, 0.1863, 0.1052, 0.1665, 0.5114, 0.6512, 0.5693, 0.656, 0.5841, 0.7212, 0.5254, 0.7296, 0.5693, 0.656, 0.6205, 0.641, 0.6366, 0.7208, 0.5841, 0.7212, 0.6205, 0.641, 0.6757, 0.6323, 0.6851, 0.7011, 0.6366, 0.7208, 0.05378, 0.2545, 0.05009, 0.2212, 0.09904, 0.1965, 0.05009, 0.2212, 0.03696, 0.1863, 0.09904, 0.1965, 0.1151, 0.9873, 0.1817, 0.9551, 0.1875, 0.9881, 0.1151, 0.9873, 0.05418, 0.9881, 0.05946, 0.9552, 0.1167, 0.9517, 0.1817, 0.9551, 0.1151, 0.9873, 0.1167, 0.9517, 0.1151, 0.9873, 0.05946, 0.9552, 0.2278, 0.9456, 0.1875, 0.9881, 0.1817, 0.9551, 0.05418, 0.9881, 0.01248, 0.9512, 0.05946, 0.9552, 0.1817, 0.9551, 0.1528, 0.8283, 0.1827, 0.8138, 0.2278, 0.9456, 0.1167, 0.9517, 0.1145, 0.8258, 0.1528, 0.8283, 0.1817, 0.9551, 0.01248, 0.9512, 0.05141, 0.8189, 0.07937, 0.832, 0.05946, 0.9552, 0.05946, 0.9552, 0.07937, 0.832, 0.1145, 0.8258, 0.1167, 0.9517, 0.1145, 0.8258, 0.1497, 0.8059, 0.1528, 0.8283, 0.05141, 0.8189, 0.08087, 0.8141, 0.07937, 0.832, 0.07937, 0.832, 0.08087, 0.8141, 0.1145, 0.8258, 0.1528, 0.8283, 0.1497, 0.8059, 0.1827, 0.8138, 0.08087, 0.8141, 0.08519, 0.6918, 0.1101, 0.6932, 0.1135, 0.7684, 0.05318, 0.7583, 0.06354, 0.6909, 0.08519, 0.6918, 0.08087, 0.8141, 0.1135, 0.7684, 0.1101, 0.6932, 0.1365, 0.6894, 0.1497, 0.8059, 0.1497, 0.8059, 0.1365, 0.6894, 0.1605, 0.6863, 0.176, 0.7525, 0.1497, 0.8059, 0.176, 0.7525, 0.1827, 0.8138, 0.1145, 0.8258, 0.1135, 0.7684, 0.1497, 0.8059, 0.05141, 0.8189, 0.05318, 0.7583, 0.08087, 0.8141, 0.08087, 0.8141, 0.1135, 0.7684, 0.1145, 0.8258, 0.1892, 0.6503, 0.1624, 0.6697, 0.1588, 0.6153, 0.1895, 0.6186, 0.1892, 0.6801, 0.1624, 0.6697, 0.1892, 0.6503, 0.1614, 0.5645, 0.1885, 0.5633, 0.1895, 0.6186, 0.1588, 0.6153, 0.2183, 0.6634, 0.1892, 0.6503, 0.1895, 0.6186, 0.2213, 0.6192, 0.1892, 0.6801, 0.1892, 0.6503, 0.2183, 0.6634, 0.2148, 0.5633, 0.2205, 0.5831, 0.1885, 0.5633, 0.1588, 0.6153, 0.1472, 0.5983, 0.1614, 0.5645, 0.07635, 0.6707, 0.05062, 0.6775, 0.05506, 0.6644, 0.03199, 0.6524, 0.05506, 0.6644, 0.05062, 0.6775, 0.07635, 0.6707, 0.05506, 0.6644, 0.06706, 0.621, 0.0944, 0.6217, 0.03199, 0.6524, 0.04064, 0.6111, 0.06706, 0.621, 0.05506, 0.6644, 0.1119, 0.5903, 0.09741, 0.5993, 0.09912, 0.5575, 0.07533, 0.5622, 0.09912, 0.5575, 0.09741, 0.5993, 0.07533, 0.5622, 0.0768, 0.5793, 0.05061, 0.5798, 0.05468, 0.5634, 0.09741, 0.5993, 0.0768, 0.5793, 0.07533, 0.5622, 0.04064, 0.6111, 0.05061, 0.5798, 0.0768, 0.5793, 0.06706, 0.621, 0.0944, 0.6217, 0.0768, 0.5793, 0.09741, 0.5993, 0.0768, 0.5793, 0.0944, 0.6217, 0.06706, 0.621, 0.5857, 0.8032, 0.5867, 0.8688, 0.5236, 0.8789, 0.5143, 0.8166, 0.7131, 0.7273, 0.7131, 0.796, 0.6698, 0.7981, 0.6793, 0.7388, 0.5143, 0.8166, 0.5236, 0.8789, 0.468, 0.9033, 0.4533, 0.8119, 0.7131, 0.796, 0.7131, 0.897, 0.6559, 0.8672, 0.6698, 0.7981, 0.4443, 0.6627, 0.5114, 0.6512, 0.5254, 0.7296, 0.4646, 0.7314, 0.1119, 0.5903, 0.1298, 0.6205, 0.1251, 0.6245, 0.09741, 0.5993, 0.09741, 0.5993, 0.1251, 0.6245, 0.119, 0.6308, 0.0944, 0.6217, 0.1588, 0.6153, 0.1389, 0.6361, 0.1308, 0.6327, 0.1472, 0.5983, 0.119, 0.6308, 0.1251, 0.6245, 0.1269, 0.6305, 0.6366, 0.7208, 0.6793, 0.7388, 0.5841, 0.7212, 0.5143, 0.8166, 0.4533, 0.8119, 0.4646, 0.7314, 0.5254, 0.7296, 0.7079, 0.1134, 0.6933, 0.1672, 0.487, 0.166, 0.4773, 0.08832, 0.5074, 0.01973, 0.708, 0.06842, 0.7079, 0.1134, 0.4773, 0.08832, 0.3708, 0.1549, 0.3981, 0.24, 0.3129, 0.2268, 0.3042, 0.1641])
me_human.materials.append(mat_human)
me_human.use_remesh_fix_poles = True
me_human.use_remesh_preserve_attributes = False
me_human.use_mirror_vertex_groups = False
me_human.use_paint_bone_selection = False
me_human.use_paint_mask = True
me_human.update()
me_human.normals_split_custom_set([tuple(v) for v in zip(*[iter([0.6668, 0.6913, 0.2783, 1.528e-07, 0.9384, 0.3456, -8.502e-08, 0.4689, 0.8833, 0.634, 0.3775, 0.6749, 0.5829, -0.4252, -0.6924, 0.9913, -0.1094, -0.07352, 0.9826, -0.02091, -0.1847, 0.7089, -0.6745, -0.2062, -1.424e-07, -0.9252, 0.3795, 0.6917, -0.6817, 0.2385, 0.6194, -0.3739, 0.6903, -2.258e-08, -0.4888, 0.8724, 0.7089, -0.6745, -0.2062, 0.9826, -0.02091, -0.1847, 0.9928, -0.01436, 0.1191, 0.6917, -0.6817, 0.2385, 0.9913, -0.1094, -0.07352, 0.7117, 0.6763, -0.1901, 0.9826, -0.02091, -0.1847, 0.6917, -0.6817, 0.2385, 0.9928, -0.01436, 0.1191, 0.7369, -0.009118, 0.676, 0.6194, -0.3739, 0.6903, 0.9928, -0.01436, 0.1191, 0.6668, 0.6913, 0.2783, 0.634, 0.3775, 0.6749, 0.7369, -0.009118, 0.676, 0.5829, -0.4252, -0.6924, 0.0, -0.5919, -0.806, -8.26e-08, -0.5793, -0.8151, 0.7468, -0.4723, -0.4682, 0.9913, -0.1094, -0.07352, 0.7686, 0.6394, -0.01758, 0.7117, 0.6763, -0.1901, 0.634, 0.3775, 0.6749, -8.502e-08, 0.4689, 0.8833, -8.916e-08, -0.01469, 0.9999, 0.7369, -0.009118, 0.676, 0.7369, -0.009118, 0.676, -8.916e-08, -0.01469, 0.9999, -2.258e-08, -0.4888, 0.8724, 0.6194, -0.3739, 0.6903, 0.6428, 0.7643, -0.05054, 0.9954, -0.0818, -0.04951, 0.9976, 0.007274, 0.06837, 0.5951, 0.7979, 0.09592, 0.6167, -0.7864, -0.03603, 2.985e-08, -0.9992, -0.03952, 0.0, -0.9997, -0.02359, 0.5768, -0.8169, 0.007532, -2.416e-09, 1.0, -0.001517, 0.6428, 0.7643, -0.05054, 0.5951, 0.7979, 0.09592, 2.027e-08, 0.9931, 0.1173, 0.9954, -0.0818, -0.04951, 0.6167, -0.7864, -0.03603, 0.5768, -0.8169, 0.007532, 0.9976, 0.007274, 0.06837, 0.9954, -0.0818, -0.04951, 0.6428, 0.7643, -0.05054, 0.5872, 0.7681, -0.2555, 0.598, 0.03155, -0.8009, 2.985e-08, -0.9992, -0.03952, 0.6167, -0.7864, -0.03603, 0.7021, -0.7107, -0.04287, 3.108e-08, -0.9982, 0.06002, 0.6428, 0.7643, -0.05054, -2.416e-09, 1.0, -0.001517, -1.115e-08, 0.983, -0.1836, 0.5872, 0.7681, -0.2555, 0.6167, -0.7864, -0.03603, 0.9954, -0.0818, -0.04951, 0.598, 0.03155, -0.8009, 0.7021, -0.7107, -0.04287, 0.598, 0.03155, -0.8009, 0.5872, 0.7681, -0.2555, 0.2481, 0.9649, 0.08597, 3.108e-08, -0.9982, 0.06002, 0.7021, -0.7107, -0.04287, 0.4945, -0.8325, 0.2499, -5.147e-09, -0.9326, 0.3609, 0.5872, 0.7681, -0.2555, -1.115e-08, 0.983, -0.1836, 3.492e-08, 0.9926, 0.1217, 0.2481, 0.9649, 0.08597, 0.7021, -0.7107, -0.04287, 0.598, 0.03155, -0.8009, 0.4945, -0.8325, 0.2499, 2.027e-08, 0.9931, 0.1173, 0.5951, 0.7979, 0.09592, 0.2567, 0.9458, -0.1989, 3.173e-08, 0.9851, -0.1721, 0.5768, -0.8169, 0.007532, 0.0, -0.9997, -0.02359, 0.0, -0.9301, -0.3672, 0.2483, -0.9371, -0.2454, 0.0, -0.9301, -0.3672, 3.93e-08, 0.3398, -0.9405, 0.2483, -0.9371, -0.2454, 0.2567, 0.9458, -0.1989, 3.93e-08, 0.3398, -0.9405, 3.173e-08, 0.9851, -0.1721, 0.2483, -0.9371, -0.2454, 3.93e-08, 0.3398, -0.9405, -0.9933, 0.05473, -0.1017, -0.009148, -0.9998, -0.01788, 3.93e-08, 0.3398, -0.9405, 0.2567, 0.9458, -0.1989, -0.05438, 0.9983, 0.02054, -0.9933, 0.05473, -0.1017, -0.02688, 0.9971, -0.07088, -0.1401, 0.9881, -0.06296, 0.541, 0.01884, 0.8408, 0.6569, -0.02043, 0.7537, 0.9976, 0.007274, 0.06837, 0.9998, 0.02051, -0.003997, 0.2567, 0.9458, -0.1989, 0.5951, 0.7979, 0.09592, -0.9918, -0.0839, -0.0963, -0.1254, 0.9916, 0.03185, -0.1016, 0.9671, 0.2332, -0.9889, -0.0425, 0.142, 0.9733, 0.1188, 0.1963, 0.02818, -0.9989, 0.03763, 0.05148, -0.9962, -0.07056, 0.9925, 0.07568, 0.09603, 0.02818, -0.9989, 0.03763, -0.9997, -0.01009, -0.02352, -0.9918, -0.0839, -0.0963, 0.05148, -0.9962, -0.07056, -0.1241, 0.9803, 0.154, 0.9733, 0.1188, 0.1963, 0.9925, 0.07568, 0.09603, -0.1254, 0.9916, 0.03185, -0.9997, -0.01009, -0.02352, -0.1241, 0.9803, 0.154, -0.1254, 0.9916, 0.03185, -0.9918, -0.0839, -0.0963, 0.9925, 0.07568, 0.09603, 0.05148, -0.9962, -0.07056, 0.01763, -0.7114, 0.7025, 0.9469, 0.1444, 0.2872, -0.1254, 0.9916, 0.03185, 0.9925, 0.07568, 0.09603, 0.9469, 0.1444, 0.2872, -0.1016, 0.9671, 0.2332, 0.05148, -0.9962, -0.07056, -0.9918, -0.0839, -0.0963, -0.9889, -0.0425, 0.142, 0.01763, -0.7114, 0.7025, -0.9933, 0.05473, -0.1017, -0.05438, 0.9983, 0.02054, -0.1241, 0.9803, 0.154, -0.9997, -0.01009, -0.02352, -0.05438, 0.9983, 0.02054, 0.9842, 0.1164, 0.1333, 0.9733, 0.1188, 0.1963, -0.1241, 0.9803, 0.154, -0.009148, -0.9998, -0.01788, -0.9933, 0.05473, -0.1017, -0.9997, -0.01009, -0.02352, 0.02818, -0.9989, 0.03763, 0.9842, 0.1164, 0.1333, -0.009148, -0.9998, -0.01788, 0.02818, -0.9989, 0.03763, 0.9733, 0.1188, 0.1963, 0.9469, 0.1444, 0.2872, 0.01763, -0.7114, 0.7025, -0.01501, -0.6736, 0.739, 0.8014, -0.223, 0.555, 0.01763, -0.7114, 0.7025, -0.9889, -0.0425, 0.142, -0.7744, -0.351, 0.5264, -0.01501, -0.6736, 0.739, 0.8014, -0.223, 0.555, -0.01501, -0.6736, 0.739, 0.006169, -0.9321, -0.3621, 0.776, -0.4875, -0.4002, -0.01501, -0.6736, 0.739, -0.7744, -0.351, 0.5264, -0.7133, -0.5395, -0.4474, 0.006169, -0.9321, -0.3621, -0.1016, 0.9671, 0.2332, 0.9469, 0.1444, 0.2872, 0.8539, 0.4861, 0.186, -0.1055, 0.9247, 0.3659, -0.9889, -0.0425, 0.142, -0.1016, 0.9671, 0.2332, -0.1055, 0.9247, 0.3659, -0.9454, 0.2779, 0.1701, -0.1055, 0.9247, 0.3659, 0.8539, 0.4861, 0.186, 0.6678, 0.4763, -0.572, -0.1008, 0.8669, -0.4882, -0.9454, 0.2779, 0.1701, -0.1055, 0.9247, 0.3659, -0.1008, 0.8669, -0.4882, -0.7593, 0.3163, -0.5687, 0.9469, 0.1444, 0.2872, 0.8014, -0.223, 0.555, 0.8539, 0.4861, 0.186, -0.9889, -0.0425, 0.142, -0.9454, 0.2779, 0.1701, -0.7744, -0.351, 0.5264, 0.776, -0.4875, -0.4002, 0.6678, 0.4763, -0.572, 0.8539, 0.4861, 0.186, 0.8014, -0.223, 0.555, -0.7744, -0.351, 0.5264, -0.9454, 0.2779, 0.1701, -0.7593, 0.3163, -0.5687, -0.7133, -0.5395, -0.4474, -0.7593, 0.3163, -0.5687, 0.6678, 0.4763, -0.572, -0.7133, -0.5395, -0.4474, 0.776, -0.4875, -0.4002, 0.006169, -0.9321, -0.3621, -0.7133, -0.5395, -0.4474, -0.7133, -0.5395, -0.4474, 0.6678, 0.4763, -0.572, 0.776, -0.4875, -0.4002, -0.1008, 0.8669, -0.4882, 0.6678, 0.4763, -0.572, -0.7593, 0.3163, -0.5687, -5.147e-09, -0.9326, 0.3609, 0.4507, -0.7845, 0.426, -6.401e-08, -0.9509, 0.3095, 0.2481, 0.9649, 0.08597, 3.492e-08, 0.9926, 0.1217, 1.579e-07, 0.9311, 0.3649, 0.3326, 0.7549, 0.5653, 0.4507, -0.7845, 0.426, -5.147e-09, -0.9326, 0.3609, 0.4945, -0.8325, 0.2499, 0.5092, 0.1096, 0.8537, 0.4507, -0.7845, 0.426, 0.4945, -0.8325, 0.2499, 0.5092, 0.1096, 0.8537, 0.2481, 0.9649, 0.08597, 0.3326, 0.7549, 0.5653, 0.3326, 0.7549, 0.5653, 0.7686, 0.6394, -0.01758, 0.9913, -0.1094, -0.07352, 0.6808, -0.2132, 0.7007, 0.6808, -0.2132, 0.7007, 0.9913, -0.1094, -0.07352, 0.7468, -0.4723, -0.4682, 0.4507, -0.7845, 0.426, 0.4507, -0.7845, 0.426, 0.7468, -0.4723, -0.4682, -8.26e-08, -0.5793, -0.8151, -6.401e-08, -0.9509, 0.3095, 0.4507, -0.7845, 0.426, 0.5092, 0.1096, 0.8537, 0.6808, -0.2132, 0.7007, 0.6808, -0.2132, 0.7007, 0.5092, 0.1096, 0.8537, 0.3326, 0.7549, 0.5653, 0.5092, 0.1096, 0.8537, 0.4945, -0.8325, 0.2499, 0.1432, -0.9692, -0.2005, 0.5092, 0.1096, 0.8537, 0.05979, 0.9724, -0.2256, 0.2481, 0.9649, 0.08597, 0.5982, 0.0414, 0.8003, 0.5092, 0.1096, 0.8537, 0.1432, -0.9692, -0.2005, 0.5982, 0.0414, 0.8003, 0.05979, 0.9724, -0.2256, 0.5092, 0.1096, 0.8537, 0.598, 0.03155, -0.8009, 0.1432, -0.9692, -0.2005, 0.4945, -0.8325, 0.2499, 0.2481, 0.9649, 0.08597, 0.05979, 0.9724, -0.2256, 0.598, 0.03155, -0.8009, 0.1432, -0.9692, -0.2005, 0.598, 0.03155, -0.8009, -0.5042, 0.005941, -0.8636, -0.01552, -0.9981, -0.05949, 0.5982, 0.0414, 0.8003, 0.1432, -0.9692, -0.2005, -0.01552, -0.9981, -0.05949, 0.4781, 0.03737, 0.8775, 0.598, 0.03155, -0.8009, 0.05979, 0.9724, -0.2256, -0.1, 0.9925, -0.07001, -0.5042, 0.005941, -0.8636, 0.05979, 0.9724, -0.2256, 0.5982, 0.0414, 0.8003, 0.4781, 0.03737, 0.8775, -0.1, 0.9925, -0.07001, 0.4781, 0.03737, 0.8775, -0.01552, -0.9981, -0.05949, -0.09788, -0.9946, 0.0332, -0.5042, 0.005941, -0.8636, -0.1, 0.9925, -0.07001, -0.1585, 0.9865, 0.04191, -0.1, 0.9925, -0.07001, 0.4781, 0.03737, 0.8775, -0.1585, 0.9865, 0.04191, -0.01552, -0.9981, -0.05949, -0.5042, 0.005941, -0.8636, -0.09788, -0.9946, 0.0332, -0.1585, 0.9865, 0.04191, 0.57, 0.03231, 0.821, 0.541, 0.01884, 0.8408, -0.04122, 0.9987, -0.03107, -0.4847, 0.0244, -0.8743, -0.1585, 0.9865, 0.04191, -0.04122, 0.9987, -0.03107, -0.5668, 0.06016, -0.8216, 0.57, 0.03231, 0.821, -0.09788, -0.9946, 0.0332, -0.08931, -0.9943, 0.05813, 0.541, 0.01884, 0.8408, -0.09788, -0.9946, 0.0332, -0.4847, 0.0244, -0.8743, -0.5668, 0.06016, -0.8216, -0.08931, -0.9943, 0.05813, -0.09788, -0.9946, 0.0332, -0.5042, 0.005941, -0.8636, -0.4847, 0.0244, -0.8743, 0.4781, 0.03737, 0.8775, -0.09788, -0.9946, 0.0332, 0.57, 0.03231, 0.821, -0.5042, 0.005941, -0.8636, -0.1585, 0.9865, 0.04191, -0.4847, 0.0244, -0.8743, -0.1585, 0.9865, 0.04191, 0.4781, 0.03737, 0.8775, 0.57, 0.03231, 0.821, 0.851, -0.04643, 0.523, 0.6569, -0.02043, 0.7537, 0.5673, -0.7845, 0.2504, 0.1277, -0.8522, -0.5074, 0.7867, 0.05134, -0.6152, 0.851, -0.04643, 0.523, 0.1277, -0.8522, -0.5074, -0.08931, -0.9943, 0.05813, 0.5673, -0.7845, 0.2504, 0.6569, -0.02043, 0.7537, 0.541, 0.01884, 0.8408, 0.1454, 0.9057, -0.3982, -0.02688, 0.9971, -0.07088, 0.6569, -0.02043, 0.7537, 0.851, -0.04643, 0.523, 0.7867, 0.05134, -0.6152, 0.1454, 0.9057, -0.3982, 0.851, -0.04643, 0.523, -0.04122, 0.9987, -0.03107, 0.541, 0.01884, 0.8408, -0.1401, 0.9881, -0.06296, 0.5673, -0.7845, 0.2504, -0.08931, -0.9943, 0.05813, -0.4436, -0.8923, -0.08409, 0.1277, -0.8522, -0.5074, -0.4918, 0.07229, -0.8677, 0.7867, 0.05134, -0.6152, 0.1454, 0.9057, -0.3982, 0.7867, 0.05134, -0.6152, -0.4918, 0.07229, -0.8677, 0.1277, -0.8522, -0.5074, 0.5673, -0.7845, 0.2504, -0.644, 0.01619, -0.7649, -0.4918, 0.07229, -0.8677, 0.1454, 0.9057, -0.3982, -0.4918, 0.07229, -0.8677, -0.644, 0.01619, -0.7649, -0.02688, 0.9971, -0.07088, -0.4436, -0.8923, -0.08409, -0.08931, -0.9943, 0.05813, -0.261, 0.5308, -0.8063, -0.5668, 0.06016, -0.8216, -0.261, 0.5308, -0.8063, -0.08931, -0.9943, 0.05813, -0.5668, 0.06016, -0.8216, -0.04122, 0.9987, -0.03107, -0.1401, 0.9881, -0.06296, -0.4552, 0.3433, -0.8216, -0.261, 0.5308, -0.8063, -0.5668, 0.06016, -0.8216, -0.4552, 0.3433, -0.8216, -0.02688, 0.9971, -0.07088, -0.644, 0.01619, -0.7649, -0.4552, 0.3433, -0.8216, -0.1401, 0.9881, -0.06296, 0.5673, -0.7845, 0.2504, -0.261, 0.5308, -0.8063, -0.4552, 0.3433, -0.8216, -0.4552, 0.3433, -0.8216, -0.644, 0.01619, -0.7649, 0.5673, -0.7845, 0.2504, 0.9826, -0.02091, -0.1847, 0.7117, 0.6763, -0.1901, 0.6668, 0.6913, 0.2783, 0.9928, -0.01436, 0.1191, 0.0, -0.5919, -0.806, 0.5829, -0.4252, -0.6924, 0.7089, -0.6745, -0.2062, 0.0, -0.9837, -0.1797, 0.7117, 0.6763, -0.1901, 0.0, 0.9718, -0.236, 1.528e-07, 0.9384, 0.3456, 0.6668, 0.6913, 0.2783, 0.0, -0.9837, -0.1797, 0.7089, -0.6745, -0.2062, 0.6917, -0.6817, 0.2385, -1.424e-07, -0.9252, 0.3795, 1.579e-07, 0.9311, 0.3649, 1.443e-07, 0.9998, -0.02064, 0.7686, 0.6394, -0.01758, 0.3326, 0.7549, 0.5653, -0.4436, -0.8923, -0.08409, -0.261, 0.5308, -0.8063, 0.02081, 0.3226, -0.9463, -0.06576, -0.8635, -0.5001, -0.261, 0.5308, -0.8063, 0.5673, -0.7845, 0.2504, 0.9928, -0.1149, -0.03508, 0.02081, 0.3226, -0.9463, 0.5673, -0.7845, 0.2504, -0.4436, -0.8923, -0.08409, -0.06576, -0.8635, -0.5001, 0.9928, -0.1149, -0.03508, 0.9928, -0.1149, -0.03508, -0.06576, -0.8635, -0.5001, 0.02081, 0.3226, -0.9463, 0.7468, -0.4723, -0.4682, 0.9913, -0.1094, -0.07352, 0.5829, -0.4252, -0.6924, 0.7117, 0.6763, -0.1901, 0.7686, 0.6394, -0.01758, 1.443e-07, 0.9998, -0.02064, 0.0, 0.9718, -0.236, 0.9842, 0.1164, 0.1333, 0.9998, 0.02051, -0.003997, 0.2483, -0.9371, -0.2454, -0.009148, -0.9998, -0.01788, 0.2567, 0.9458, -0.1989, 0.9998, 0.02051, -0.003997, 0.9842, 0.1164, 0.1333, -0.05438, 0.9983, 0.02054, 0.9998, 0.02051, -0.003997, 0.9976, 0.007274, 0.06837, 0.5768, -0.8169, 0.007532, 0.2483, -0.9371, -0.2454, -0.6668, 0.6913, 0.2783, -0.634, 0.3775, 0.6749, -8.502e-08, 0.4689, 0.8833, 1.528e-07, 0.9384, 0.3456, -0.5829, -0.4252, -0.6924, -0.7089, -0.6745, -0.2062, -0.9826, -0.02091, -0.1847, -0.9913, -0.1094, -0.07352, -1.424e-07, -0.9252, 0.3795, -2.258e-08, -0.4888, 0.8724, -0.6194, -0.3739, 0.6903, -0.6917, -0.6817, 0.2385, -0.7089, -0.6745, -0.2062, -0.6917, -0.6817, 0.2385, -0.9928, -0.01436, 0.1191, -0.9826, -0.02091, -0.1847, -0.9913, -0.1094, -0.07352, -0.9826, -0.02091, -0.1847, -0.7117, 0.6763, -0.1901, -0.6917, -0.6817, 0.2385, -0.6194, -0.3739, 0.6903, -0.7369, -0.009118, 0.676, -0.9928, -0.01436, 0.1191, -0.9928, -0.01436, 0.1191, -0.7369, -0.009118, 0.676, -0.634, 0.3775, 0.6749, -0.6668, 0.6913, 0.2783, -0.5829, -0.4252, -0.6924, -0.7468, -0.4723, -0.4682, -8.26e-08, -0.5793, -0.8151, 0.0, -0.5919, -0.806, -0.9913, -0.1094, -0.07352, -0.7117, 0.6763, -0.1901, -0.7686, 0.6394, -0.01758, -0.634, 0.3775, 0.6749, -0.7369, -0.009118, 0.676, -8.916e-08, -0.01469, 0.9999, -8.502e-08, 0.4689, 0.8833, -0.7369, -0.009118, 0.676, -0.6194, -0.3739, 0.6903, -2.258e-08, -0.4888, 0.8724, -8.916e-08, -0.01469, 0.9999, -0.6428, 0.7643, -0.05054, -0.5951, 0.7979, 0.09592, -0.9976, 0.007274, 0.06837, -0.9954, -0.0818, -0.04951, -0.6167, -0.7864, -0.03603, -0.5768, -0.8169, 0.007532, 0.0, -0.9997, -0.02359, 2.985e-08, -0.9992, -0.03952, -2.416e-09, 1.0, -0.001517, 2.027e-08, 0.9931, 0.1173, -0.5951, 0.7979, 0.09592, -0.6428, 0.7643, -0.05054, -0.9954, -0.0818, -0.04951, -0.9976, 0.007274, 0.06837, -0.5768, -0.8169, 0.007532, -0.6167, -0.7864, -0.03603, -0.9954, -0.0818, -0.04951, -0.598, 0.03155, -0.8009, -0.5872, 0.7681, -0.2555, -0.6428, 0.7643, -0.05054, 2.985e-08, -0.9992, -0.03952, 3.108e-08, -0.9982, 0.06002, -0.7021, -0.7107, -0.04287, -0.6167, -0.7864, -0.03603, -0.6428, 0.7643, -0.05054, -0.5872, 0.7681, -0.2555, -1.115e-08, 0.983, -0.1836, -2.416e-09, 1.0, -0.001517, -0.6167, -0.7864, -0.03603, -0.7021, -0.7107, -0.04287, -0.598, 0.03155, -0.8009, -0.9954, -0.0818, -0.04951, -0.598, 0.03155, -0.8009, -0.2481, 0.9649, 0.08597, -0.5872, 0.7681, -0.2555, 3.108e-08, -0.9982, 0.06002, -5.147e-09, -0.9326, 0.3609, -0.4945, -0.8325, 0.2499, -0.7021, -0.7107, -0.04287, -0.5872, 0.7681, -0.2555, -0.2481, 0.9649, 0.08597, 3.492e-08, 0.9926, 0.1217, -1.115e-08, 0.983, -0.1836, -0.7021, -0.7107, -0.04287, -0.4945, -0.8325, 0.2499, -0.598, 0.03155, -0.8009, 2.027e-08, 0.9931, 0.1173, 3.173e-08, 0.9851, -0.1721, -0.2567, 0.9458, -0.1989, -0.5951, 0.7979, 0.09592, -0.5768, -0.8169, 0.007532, -0.2483, -0.9371, -0.2454, 0.0, -0.9301, -0.3672, 0.0, -0.9997, -0.02359, 0.0, -0.9301, -0.3672, -0.2483, -0.9371, -0.2454, 3.93e-08, 0.3398, -0.9405, -0.2567, 0.9458, -0.1989, 3.173e-08, 0.9851, -0.1721, 3.93e-08, 0.3398, -0.9405, -0.2483, -0.9371, -0.2454, 0.009148, -0.9998, -0.01788, 0.9933, 0.05473, -0.1017, 3.93e-08, 0.3398, -0.9405, 3.93e-08, 0.3398, -0.9405, 0.9933, 0.05473, -0.1017, 0.05438, 0.9983, 0.02054, -0.2567, 0.9458, -0.1989, 0.02688, 0.9971, -0.07088, -0.6569, -0.02043, 0.7537, -0.541, 0.01884, 0.8408, 0.1401, 0.9881, -0.06296, -0.9976, 0.007274, 0.06837, -0.5951, 0.7979, 0.09592, -0.2567, 0.9458, -0.1989, -0.9998, 0.02051, -0.003997, 0.9918, -0.0839, -0.0963, 0.9889, -0.0425, 0.142, 0.1016, 0.9671, 0.2332, 0.1254, 0.9916, 0.03185, -0.9733, 0.1188, 0.1963, -0.9925, 0.07568, 0.09603, -0.05148, -0.9962, -0.07056, -0.02818, -0.9989, 0.03763, -0.02818, -0.9989, 0.03763, -0.05148, -0.9962, -0.07056, 0.9918, -0.0839, -0.0963, 0.9997, -0.01009, -0.02352, 0.1241, 0.9803, 0.154, 0.1254, 0.9916, 0.03185, -0.9925, 0.07568, 0.09603, -0.9733, 0.1188, 0.1963, 0.9997, -0.01009, -0.02352, 0.9918, -0.0839, -0.0963, 0.1254, 0.9916, 0.03185, 0.1241, 0.9803, 0.154, -0.9925, 0.07568, 0.09603, -0.9469, 0.1444, 0.2872, -0.01763, -0.7114, 0.7025, -0.05148, -0.9962, -0.07056, 0.1254, 0.9916, 0.03185, 0.1016, 0.9671, 0.2332, -0.9469, 0.1444, 0.2872, -0.9925, 0.07568, 0.09603, -0.05148, -0.9962, -0.07056, -0.01763, -0.7114, 0.7025, 0.9889, -0.0425, 0.142, 0.9918, -0.0839, -0.0963, 0.9933, 0.05473, -0.1017, 0.9997, -0.01009, -0.02352, 0.1241, 0.9803, 0.154, 0.05438, 0.9983, 0.02054, 0.05438, 0.9983, 0.02054, 0.1241, 0.9803, 0.154, -0.9733, 0.1188, 0.1963, -0.9842, 0.1164, 0.1333, 0.009148, -0.9998, -0.01788, -0.02818, -0.9989, 0.03763, 0.9997, -0.01009, -0.02352, 0.9933, 0.05473, -0.1017, -0.9842, 0.1164, 0.1333, -0.9733, 0.1188, 0.1963, -0.02818, -0.9989, 0.03763, 0.009148, -0.9998, -0.01788, -0.9469, 0.1444, 0.2872, -0.8014, -0.223, 0.555, 0.01501, -0.6736, 0.739, -0.01763, -0.7114, 0.7025, -0.01763, -0.7114, 0.7025, 0.01501, -0.6736, 0.739, 0.7744, -0.351, 0.5264, 0.9889, -0.0425, 0.142, -0.8014, -0.223, 0.555, -0.776, -0.4875, -0.4002, -0.006169, -0.9321, -0.3621, 0.01501, -0.6736, 0.739, 0.01501, -0.6736, 0.739, -0.006169, -0.9321, -0.3621, 0.7133, -0.5395, -0.4474, 0.7744, -0.351, 0.5264, 0.1016, 0.9671, 0.2332, 0.1055, 0.9247, 0.3659, -0.8539, 0.4861, 0.186, -0.9469, 0.1444, 0.2872, 0.9889, -0.0425, 0.142, 0.9454, 0.2779, 0.1701, 0.1055, 0.9247, 0.3659, 0.1016, 0.9671, 0.2332, 0.1055, 0.9247, 0.3659, 0.1008, 0.8669, -0.4882, -0.6678, 0.4763, -0.572, -0.8539, 0.4861, 0.186, 0.9454, 0.2779, 0.1701, 0.7593, 0.3163, -0.5687, 0.1008, 0.8669, -0.4882, 0.1055, 0.9247, 0.3659, -0.9469, 0.1444, 0.2872, -0.8539, 0.4861, 0.186, -0.8014, -0.223, 0.555, 0.9889, -0.0425, 0.142, 0.7744, -0.351, 0.5264, 0.9454, 0.2779, 0.1701, -0.776, -0.4875, -0.4002, -0.8014, -0.223, 0.555, -0.8539, 0.4861, 0.186, -0.6678, 0.4763, -0.572, 0.7744, -0.351, 0.5264, 0.7133, -0.5395, -0.4474, 0.7593, 0.3163, -0.5687, 0.9454, 0.2779, 0.1701, 0.7593, 0.3163, -0.5687, 0.7133, -0.5395, -0.4474, -0.6678, 0.4763, -0.572, -0.776, -0.4875, -0.4002, 0.7133, -0.5395, -0.4474, -0.006169, -0.9321, -0.3621, 0.7133, -0.5395, -0.4474, -0.776, -0.4875, -0.4002, -0.6678, 0.4763, -0.572, 0.1008, 0.8669, -0.4882, 0.7593, 0.3163, -0.5687, -0.6678, 0.4763, -0.572, -5.147e-09, -0.9326, 0.3609, -6.401e-08, -0.9509, 0.3095, -0.4507, -0.7845, 0.426, -0.2481, 0.9649, 0.08597, -0.3326, 0.7549, 0.5653, 1.579e-07, 0.9311, 0.3649, 3.492e-08, 0.9926, 0.1217, -0.4507, -0.7845, 0.426, -0.4945, -0.8325, 0.2499, -5.147e-09, -0.9326, 0.3609, -0.5092, 0.1096, 0.8537, -0.4945, -0.8325, 0.2499, -0.4507, -0.7845, 0.426, -0.5092, 0.1096, 0.8537, -0.3326, 0.7549, 0.5653, -0.2481, 0.9649, 0.08597, -0.3326, 0.7549, 0.5653, -0.6808, -0.2132, 0.7007, -0.9913, -0.1094, -0.07352, -0.7686, 0.6394, -0.01758, -0.6808, -0.2132, 0.7007, -0.4507, -0.7845, 0.426, -0.7468, -0.4723, -0.4682, -0.9913, -0.1094, -0.07352, -0.4507, -0.7845, 0.426, -6.401e-08, -0.9509, 0.3095, -8.26e-08, -0.5793, -0.8151, -0.7468, -0.4723, -0.4682, -0.4507, -0.7845, 0.426, -0.6808, -0.2132, 0.7007, -0.5092, 0.1096, 0.8537, -0.6808, -0.2132, 0.7007, -0.3326, 0.7549, 0.5653, -0.5092, 0.1096, 0.8537, -0.5092, 0.1096, 0.8537, -0.1432, -0.9692, -0.2005, -0.4945, -0.8325, 0.2499, -0.5092, 0.1096, 0.8537, -0.2481, 0.9649, 0.08597, -0.05979, 0.9724, -0.2256, -0.5982, 0.0414, 0.8003, -0.1432, -0.9692, -0.2005, -0.5092, 0.1096, 0.8537, -0.5982, 0.0414, 0.8003, -0.5092, 0.1096, 0.8537, -0.05979, 0.9724, -0.2256, -0.598, 0.03155, -0.8009, -0.4945, -0.8325, 0.2499, -0.1432, -0.9692, -0.2005, -0.2481, 0.9649, 0.08597, -0.598, 0.03155, -0.8009, -0.05979, 0.9724, -0.2256, -0.1432, -0.9692, -0.2005, 0.01553, -0.9981, -0.05949, 0.5042, 0.005941, -0.8636, -0.598, 0.03155, -0.8009, -0.5982, 0.0414, 0.8003, -0.4781, 0.03737, 0.8775, 0.01553, -0.9981, -0.05949, -0.1432, -0.9692, -0.2005, -0.598, 0.03155, -0.8009, 0.5042, 0.005941, -0.8636, 0.1, 0.9925, -0.07001, -0.05979, 0.9724, -0.2256, -0.05979, 0.9724, -0.2256, 0.1, 0.9925, -0.07001, -0.4781, 0.03737, 0.8775, -0.5982, 0.0414, 0.8003, -0.4781, 0.03737, 0.8775, 0.09788, -0.9946, 0.0332, 0.01553, -0.9981, -0.05949, 0.5042, 0.005941, -0.8636, 0.1585, 0.9865, 0.04191, 0.1, 0.9925, -0.07001, 0.1, 0.9925, -0.07001, 0.1585, 0.9865, 0.04191, -0.4781, 0.03737, 0.8775, 0.01553, -0.9981, -0.05949, 0.09788, -0.9946, 0.0332, 0.5042, 0.005941, -0.8636, 0.1585, 0.9865, 0.04191, 0.04122, 0.9987, -0.03107, -0.541, 0.01884, 0.8408, -0.57, 0.03231, 0.821, 0.4847, 0.0244, -0.8743, 0.5668, 0.06016, -0.8216, 0.04122, 0.9987, -0.03107, 0.1585, 0.9865, 0.04191, -0.57, 0.03231, 0.821, -0.541, 0.01884, 0.8408, 0.08931, -0.9943, 0.05813, 0.09788, -0.9946, 0.0332, 0.09788, -0.9946, 0.0332, 0.08931, -0.9943, 0.05813, 0.5668, 0.06016, -0.8216, 0.4847, 0.0244, -0.8743, 0.09788, -0.9946, 0.0332, 0.4847, 0.0244, -0.8743, 0.5042, 0.005941, -0.8636, -0.4781, 0.03737, 0.8775, -0.57, 0.03231, 0.821, 0.09788, -0.9946, 0.0332, 0.5042, 0.005941, -0.8636, 0.4847, 0.0244, -0.8743, 0.1585, 0.9865, 0.04191, 0.1585, 0.9865, 0.04191, -0.57, 0.03231, 0.821, -0.4781, 0.03737, 0.8775, -0.851, -0.04643, 0.523, -0.1277, -0.8522, -0.5074, -0.5673, -0.7845, 0.2504, -0.6569, -0.02043, 0.7537, -0.7867, 0.05134, -0.6152, -0.1277, -0.8522, -0.5074, -0.851, -0.04643, 0.523, 0.08931, -0.9943, 0.05813, -0.541, 0.01884, 0.8408, -0.6569, -0.02043, 0.7537, -0.5673, -0.7845, 0.2504, -0.1454, 0.9057, -0.3982, -0.851, -0.04643, 0.523, -0.6569, -0.02043, 0.7537, 0.02688, 0.9971, -0.07088, -0.7867, 0.05134, -0.6152, -0.851, -0.04643, 0.523, -0.1454, 0.9057, -0.3982, 0.04122, 0.9987, -0.03107, 0.1401, 0.9881, -0.06296, -0.541, 0.01884, 0.8408, -0.5673, -0.7845, 0.2504, 0.4436, -0.8923, -0.08409, 0.08931, -0.9943, 0.05813, -0.1277, -0.8522, -0.5074, -0.7867, 0.05134, -0.6152, 0.4918, 0.07229, -0.8677, -0.1454, 0.9057, -0.3982, 0.4918, 0.07229, -0.8677, -0.7867, 0.05134, -0.6152, -0.1277, -0.8522, -0.5074, 0.4918, 0.07229, -0.8677, 0.644, 0.01619, -0.7649, -0.5673, -0.7845, 0.2504, -0.1454, 0.9057, -0.3982, 0.02688, 0.9971, -0.07088, 0.644, 0.01619, -0.7649, 0.4918, 0.07229, -0.8677, 0.4436, -0.8923, -0.08409, 0.261, 0.5308, -0.8063, 0.08931, -0.9943, 0.05813, 0.5668, 0.06016, -0.8216, 0.08931, -0.9943, 0.05813, 0.261, 0.5308, -0.8063, 0.5668, 0.06016, -0.8216, 0.4552, 0.3433, -0.8216, 0.1401, 0.9881, -0.06296, 0.04122, 0.9987, -0.03107, 0.261, 0.5308, -0.8063, 0.4552, 0.3433, -0.8216, 0.5668, 0.06016, -0.8216, 0.02688, 0.9971, -0.07088, 0.1401, 0.9881, -0.06296, 0.4552, 0.3433, -0.8216, 0.644, 0.01619, -0.7649, -0.5673, -0.7845, 0.2504, 0.4552, 0.3433, -0.8216, 0.261, 0.5308, -0.8063, 0.4552, 0.3433, -0.8216, -0.5673, -0.7845, 0.2504, 0.644, 0.01619, -0.7649, -0.9826, -0.02091, -0.1847, -0.9928, -0.01436, 0.1191, -0.6668, 0.6913, 0.2783, -0.7117, 0.6763, -0.1901, 0.0, -0.5919, -0.806, 0.0, -0.9837, -0.1797, -0.7089, -0.6745, -0.2062, -0.5829, -0.4252, -0.6924, -0.7117, 0.6763, -0.1901, -0.6668, 0.6913, 0.2783, 1.528e-07, 0.9384, 0.3456, 0.0, 0.9718, -0.236, 0.0, -0.9837, -0.1797, -1.424e-07, -0.9252, 0.3795, -0.6917, -0.6817, 0.2385, -0.7089, -0.6745, -0.2062, 1.579e-07, 0.9311, 0.3649, -0.3326, 0.7549, 0.5653, -0.7686, 0.6394, -0.01758, 1.443e-07, 0.9998, -0.02064, 0.4436, -0.8923, -0.08409, 0.06576, -0.8635, -0.5001, -0.02081, 0.3226, -0.9463, 0.261, 0.5308, -0.8063, 0.261, 0.5308, -0.8063, -0.02081, 0.3226, -0.9463, -0.9928, -0.1149, -0.03508, -0.5673, -0.7845, 0.2504, -0.5673, -0.7845, 0.2504, -0.9928, -0.1149, -0.03508, 0.06576, -0.8635, -0.5001, 0.4436, -0.8923, -0.08409, -0.9928, -0.1149, -0.03508, -0.02081, 0.3226, -0.9463, 0.06576, -0.8635, -0.5001, -0.7468, -0.4723, -0.4682, -0.5829, -0.4252, -0.6924, -0.9913, -0.1094, -0.07352, -0.7117, 0.6763, -0.1901, 0.0, 0.9718, -0.236, 1.443e-07, 0.9998, -0.02064, -0.7686, 0.6394, -0.01758, -0.9842, 0.1164, 0.1333, 0.009148, -0.9998, -0.01788, -0.2483, -0.9371, -0.2454, -0.9998, 0.02051, -0.003997, -0.2567, 0.9458, -0.1989, 0.05438, 0.9983, 0.02054, -0.9842, 0.1164, 0.1333, -0.9998, 0.02051, -0.003997, -0.9998, 0.02051, -0.003997, -0.2483, -0.9371, -0.2454, -0.5768, -0.8169, 0.007532, -0.9976, 0.007274, 0.06837])] * 3)])

# ---- objects
ob_human = bpy.data.objects.new('human', me_human)
ob_camera = bpy.data.objects.new('Camera', cam_camera)
ob_point = bpy.data.objects.new('Point', light_point)

# ---- transforms, parenting, visibility, modifiers, constraints
ob_human.location = (0.0, 0.0, 0.0)
ob_human.color = (0.8, 0.8, 0.8, 1.0)
ob_human.lineart.crease_threshold = 0.0
ob_camera.location = (0.0, -5.0, 2.75)
ob_camera.rotation_euler = (1.222, 0.0, 0.0)
ob_point.location = (2.0, 7.0, 0.0)

# ---- collection membership
col_collection.objects.link(ob_human)
col_collection.objects.link(ob_camera)
col_collection.objects.link(ob_point)

# ---- scene / render settings (as saved in the file)
scene.camera = ob_camera
scene.frame_start = 1; scene.frame_end = 250; scene.frame_set(0)
scene.render.engine = 'BLENDER_EEVEE_NEXT'
scene.cycles.use_denoising = False
scene.cycles.samples = 128
scene.cycles.sampling_pattern = 'TABULATED_SOBOL'
scene.cycles.use_adaptive_sampling = False
scene.cycles.use_light_tree = False
scene.view_settings.view_transform = 'Filmic'
bpy.context.view_layer.update()
